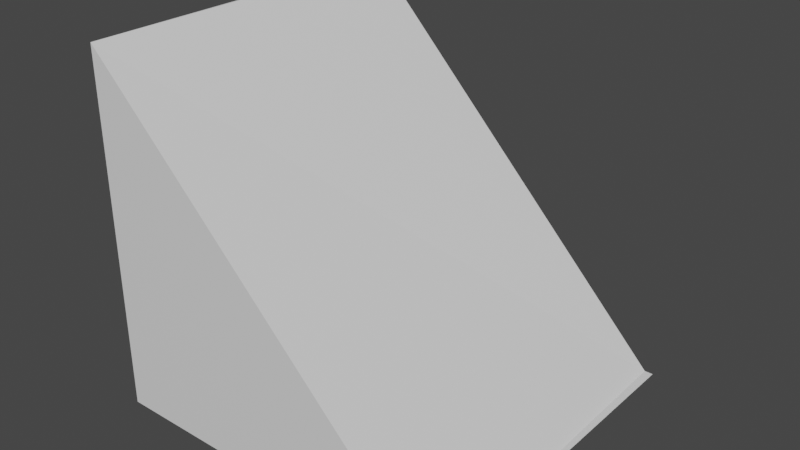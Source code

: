 # Source: Slope.blend  (saved by Blender 2.90.8; exported with 4.5.12 LTS)
import bpy
from mathutils import Matrix  # noqa: F401  (used for matrix-valued properties, if any)

bpy.ops.wm.read_factory_settings(use_empty=True)
scene = bpy.context.scene
scene.name = 'Scene'

# ---- collections
col_collection = bpy.data.collections.new('Collection'); scene.collection.children.link(col_collection)

# ---- materials (node trees are filled in below, after node groups)
mat_material = bpy.data.materials.new('Material')
mat_material.alpha_threshold = 0.0
mat_material.use_transparent_shadow = False
mat_material.line_color = (0.0, 0.0, 0.0, 1.0)

# ---- material node trees
mat_material.use_nodes = True; mat_material.node_tree.nodes.clear()
_N = mat_material.node_tree.nodes; _L = mat_material.node_tree.links
n0 = _N.new('ShaderNodeOutputMaterial'); n0.name = 'Material Output'; n0.location = (300, 300)
n1 = _N.new('ShaderNodeBsdfPrincipled'); n1.name = 'Principled BSDF'; n1.location = (10, 300)
n1.distribution = 'GGX'
n1.subsurface_method = 'BURLEY'
n1.inputs[2].default_value = 0.4
n1.inputs[3].default_value = 1.45
n1.inputs[27].default_value = (0.0, 0.0, 0.0, 1.0)
n1.inputs[28].default_value = 1.0
_L.new(n1.outputs[0], n0.inputs[0])
n0.is_active_output = True

# ---- world
world_world = bpy.data.worlds.new('World'); scene.world = world_world
world_world.use_nodes = True; world_world.node_tree.nodes.clear()
_N = world_world.node_tree.nodes; _L = world_world.node_tree.links
n0 = _N.new('ShaderNodeOutputWorld'); n0.name = 'World Output'; n0.location = (300, 300)
n1 = _N.new('ShaderNodeBackground'); n1.name = 'Background'; n1.location = (10, 300)
n1.inputs[0].default_value = (0.05088, 0.05088, 0.05088, 1.0)
_L.new(n1.outputs[0], n0.inputs[0])
n0.is_active_output = True
world_world.color = (0.05088, 0.05088, 0.05088)
world_world.use_sun_shadow = False
world_world.sun_shadow_jitter_overblur = 0.0

# ---- meshes
me_cube = bpy.data.meshes.new('Cube')
me_cube.from_pydata([(1.0, 1.0, -1.0), (1.0, -1.0, -1.0), (-1.0, 1.0, 1.0), (-1.0, 1.0, -1.0), (-1.0, -1.0, 1.0), (-1.0, -1.0, -1.0), (-0.98, 1.0, 1.0), (-1.0, 0.9756, 1.0), (0.9502, 1.0, -1.0), (0.9887, -1.0, -1.0)], [], [(5, 4, 2, 3), (4, 7, 2), (8, 0, 1, 9), (3, 8, 9), (3, 2, 6, 8), (7, 6, 2), (5, 3, 9), (9, 4, 5), (4, 9, 8, 6)])
_uv = me_cube.uv_layers.new(name='UVMap')
_uv.uv.foreach_set('vector', [0.375, 0.0, 0.625, 0.0, 0.625, 0.25, 0.375, 0.25, 0.625, 0.0, 0.625, 0.2469, 0.625, 0.25, 0.3688, 0.5, 0.375, 0.5, 0.375, 0.75, 0.3736, 0.75, 0.125, 0.5, 0.3688, 0.5, 0.3736, 0.75, 0.375, 0.25, 0.625, 0.25, 0.625, 0.2525, 0.375, 0.4938, 0.875, 0.5031, 0.8725, 0.5, 0.875, 0.5, 0.125, 0.75, 0.125, 0.5, 0.3736, 0.75, 0.375, 0.7514, 0.625, 1.0, 0.375, 1.0, 0.625, 1.0, 0.375, 0.7514, 0.3688, 0.5, 0.625, 0.2525])
me_cube.materials.append(mat_material)
me_cube.use_remesh_preserve_volume = False
me_cube.use_remesh_preserve_attributes = False
me_cube.use_mirror_vertex_groups = False
me_cube.update()

# ---- objects
ob_cube = bpy.data.objects.new('Cube', me_cube)

# ---- transforms, parenting, visibility, modifiers, constraints
ob_cube.location = (0.0, 0.0, 0.0)
ob_cube.lock_rotations_4d = False
ob_cube.empty_display_type = 'ARROWS'
ob_cube.lineart.crease_threshold = 0.0

# ---- collection membership
col_collection.objects.link(ob_cube)

# ---- scene / render settings (as saved in the file)
scene.frame_start = 1; scene.frame_end = 250; scene.frame_set(0)
scene.render.engine = 'BLENDER_EEVEE_NEXT'
scene.cycles.use_denoising = False
scene.cycles.samples = 128
scene.cycles.sampling_pattern = 'TABULATED_SOBOL'
scene.cycles.use_adaptive_sampling = False
scene.cycles.use_light_tree = False
scene.view_settings.view_transform = 'Filmic'
bpy.context.view_layer.update()

# ---- added for rendering (the .blend has no active camera and no usable light): camera, sun
cam_auto = bpy.data.cameras.new('AutoCamera')
cam_auto.lens = 50.0
cam_auto.sensor_width = 36.0
cam_auto.clip_end = 1000.0
ob_auto_camera = bpy.data.objects.new('AutoCamera', cam_auto)
scene.collection.objects.link(ob_auto_camera)
ob_auto_camera.location = (3.20507, -3.84609, 2.56406)
ob_auto_camera.rotation_euler = (1.09748, -7.21219e-08, 0.694738)
scene.camera = ob_auto_camera
light_auto_sun = bpy.data.lights.new('AutoSun', 'SUN')
light_auto_sun.energy = 3.0
light_auto_sun.angle = 0.0523599
ob_auto_sun = bpy.data.objects.new('AutoSun', light_auto_sun)
scene.collection.objects.link(ob_auto_sun)
ob_auto_sun.rotation_euler = (0.872665, 0.174533, 0.523599)
bpy.context.view_layer.update()
